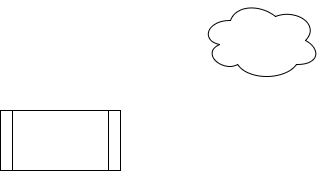

The diagram above was exported from draw.io. Its source (the exported page's mxGraphModel, read from the mxfile embedded in the PNG):
<mxGraphModel dx="868" dy="450" grid="1" gridSize="10" guides="1" tooltips="1" connect="1" arrows="1" fold="1" page="1" pageScale="1" pageWidth="827" pageHeight="1169" math="0" shadow="0">
  <root>
    <mxCell id="0" />
    <mxCell id="1" parent="0" />
    <mxCell id="aQNEgdRONtEJ1QEhDY93-1" value="" style="shape=process;whiteSpace=wrap;html=1;backgroundOutline=1;" parent="1" vertex="1">
      <mxGeometry x="220" y="180" width="120" height="60" as="geometry" />
    </mxCell>
    <object label="" ttt="ttt" id="aQNEgdRONtEJ1QEhDY93-2">
      <mxCell style="ellipse;shape=cloud;whiteSpace=wrap;html=1;" parent="1" vertex="1">
        <mxGeometry x="420" y="70" width="120" height="80" as="geometry" />
      </mxCell>
    </object>
  </root>
</mxGraphModel>